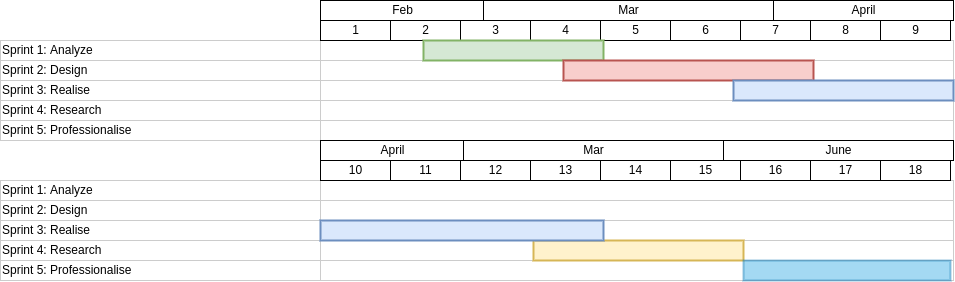

The diagram above was exported from draw.io. Its source (the exported page's mxGraphModel, read from the mxfile embedded in the PNG):
<mxGraphModel dx="1382" dy="811" grid="1" gridSize="10" guides="1" tooltips="1" connect="0" arrows="1" fold="1" page="1" pageScale="1.5" pageWidth="1169" pageHeight="827" background="none" math="0" shadow="0">
  <root>
    <mxCell id="0" style=";html=1;" />
    <mxCell id="1" style=";html=1;" parent="0" />
    <mxCell id="75" value="Sprint 1: Analyze" style="align=left;strokeColor=#CCCCCC;html=1;" parent="1" vertex="1">
      <mxGeometry x="297.0000000000003" y="149.99999999999977" width="319.9999999999997" height="20.000000000000014" as="geometry" />
    </mxCell>
    <mxCell id="80" value="Sprint 2: Design" style="align=left;strokeColor=#CCCCCC;html=1;" parent="1" vertex="1">
      <mxGeometry x="297" y="170.00000000000023" width="320" height="20" as="geometry" />
    </mxCell>
    <mxCell id="85" value="Sprint 3: Realise" style="align=left;strokeColor=#CCCCCC;html=1;" parent="1" vertex="1">
      <mxGeometry x="296.9999999999999" y="190.00000000000023" width="320.0000000000001" height="20" as="geometry" />
    </mxCell>
    <mxCell id="90" value="Sprint 4: Research" style="align=left;strokeColor=#CCCCCC;html=1;" parent="1" vertex="1">
      <mxGeometry x="296.9999999999999" y="210.00000000000045" width="320.0000000000001" height="20" as="geometry" />
    </mxCell>
    <mxCell id="95" value="Sprint 5: Professionalise" style="align=left;strokeColor=#CCCCCC;html=1;" parent="1" vertex="1">
      <mxGeometry x="297.0000000000006" y="230.00000000000068" width="319.9999999999994" height="20" as="geometry" />
    </mxCell>
    <mxCell id="67c90442a009f359-291" value="" style="align=left;strokeColor=#CCCCCC;html=1;" parent="1" vertex="1">
      <mxGeometry x="617" y="150" width="633" height="20" as="geometry" />
    </mxCell>
    <mxCell id="4" value="1" style="strokeWidth=1;fontStyle=0;html=1;" parent="1" vertex="1">
      <mxGeometry x="617" y="130" width="70" height="20" as="geometry" />
    </mxCell>
    <mxCell id="67c90442a009f359-278" value="2" style="strokeWidth=1;fontStyle=0;html=1;" parent="1" vertex="1">
      <mxGeometry x="687" y="130" width="70" height="20" as="geometry" />
    </mxCell>
    <mxCell id="67c90442a009f359-279" value="3" style="strokeWidth=1;fontStyle=0;html=1;" parent="1" vertex="1">
      <mxGeometry x="757" y="130" width="70" height="20" as="geometry" />
    </mxCell>
    <mxCell id="67c90442a009f359-280" value="4" style="strokeWidth=1;fontStyle=0;html=1;" parent="1" vertex="1">
      <mxGeometry x="827" y="130" width="70" height="20" as="geometry" />
    </mxCell>
    <mxCell id="67c90442a009f359-281" value="5" style="strokeWidth=1;fontStyle=0;html=1;" parent="1" vertex="1">
      <mxGeometry x="897" y="130" width="70" height="20" as="geometry" />
    </mxCell>
    <mxCell id="67c90442a009f359-282" value="6" style="strokeWidth=1;fontStyle=0;html=1;" parent="1" vertex="1">
      <mxGeometry x="967" y="130" width="70" height="20" as="geometry" />
    </mxCell>
    <mxCell id="67c90442a009f359-283" value="7" style="strokeWidth=1;fontStyle=0;html=1;" parent="1" vertex="1">
      <mxGeometry x="1037" y="130" width="70" height="20" as="geometry" />
    </mxCell>
    <mxCell id="67c90442a009f359-284" value="8" style="strokeWidth=1;fontStyle=0;html=1;" parent="1" vertex="1">
      <mxGeometry x="1107" y="130" width="70" height="20" as="geometry" />
    </mxCell>
    <mxCell id="67c90442a009f359-285" value="9" style="strokeWidth=1;fontStyle=0;html=1;" parent="1" vertex="1">
      <mxGeometry x="1177" y="130" width="70" height="20" as="geometry" />
    </mxCell>
    <mxCell id="67c90442a009f359-292" value="" style="align=left;strokeColor=#CCCCCC;html=1;" parent="1" vertex="1">
      <mxGeometry x="617" y="170" width="633" height="20" as="geometry" />
    </mxCell>
    <mxCell id="67c90442a009f359-293" value="" style="align=left;strokeColor=#CCCCCC;html=1;" parent="1" vertex="1">
      <mxGeometry x="617" y="190" width="633" height="20" as="geometry" />
    </mxCell>
    <mxCell id="67c90442a009f359-294" value="" style="align=left;strokeColor=#CCCCCC;html=1;" parent="1" vertex="1">
      <mxGeometry x="617" y="210" width="633" height="20" as="geometry" />
    </mxCell>
    <mxCell id="67c90442a009f359-295" value="" style="align=left;strokeColor=#CCCCCC;html=1;" parent="1" vertex="1">
      <mxGeometry x="617" y="230" width="633" height="20" as="geometry" />
    </mxCell>
    <mxCell id="67c90442a009f359-299" value="" style="whiteSpace=wrap;html=1;strokeWidth=2;fillColor=#d5e8d4;fontSize=14;align=center;strokeColor=#82b366;" parent="1" vertex="1">
      <mxGeometry x="720" y="150" width="180" height="20" as="geometry" />
    </mxCell>
    <mxCell id="67c90442a009f359-300" value="" style="whiteSpace=wrap;html=1;strokeWidth=2;fillColor=#f8cecc;fontSize=14;align=center;strokeColor=#b85450;" parent="1" vertex="1">
      <mxGeometry x="860" y="170" width="250" height="20" as="geometry" />
    </mxCell>
    <mxCell id="67c90442a009f359-301" value="" style="whiteSpace=wrap;html=1;strokeWidth=2;fillColor=#dae8fc;fontSize=14;align=center;strokeColor=#6c8ebf;" parent="1" vertex="1">
      <mxGeometry x="1030" y="190" width="220" height="20" as="geometry" />
    </mxCell>
    <mxCell id="wDUFXGcasO93pR2YLoVT-100" value="Feb" style="strokeWidth=1;fontStyle=0;html=1;" vertex="1" parent="1">
      <mxGeometry x="617" y="110" width="163" height="20" as="geometry" />
    </mxCell>
    <mxCell id="wDUFXGcasO93pR2YLoVT-102" value="Mar" style="strokeWidth=1;fontStyle=0;html=1;" vertex="1" parent="1">
      <mxGeometry x="780" y="110" width="290" height="20" as="geometry" />
    </mxCell>
    <mxCell id="wDUFXGcasO93pR2YLoVT-107" value="April" style="strokeWidth=1;fontStyle=0;html=1;" vertex="1" parent="1">
      <mxGeometry x="1070" y="110" width="180" height="20" as="geometry" />
    </mxCell>
    <mxCell id="wDUFXGcasO93pR2YLoVT-109" value="Sprint 1: Analyze" style="align=left;strokeColor=#CCCCCC;html=1;" vertex="1" parent="1">
      <mxGeometry x="297.0000000000003" y="289.9999999999998" width="319.9999999999997" height="20.000000000000014" as="geometry" />
    </mxCell>
    <mxCell id="wDUFXGcasO93pR2YLoVT-110" value="Sprint 2: Design" style="align=left;strokeColor=#CCCCCC;html=1;" vertex="1" parent="1">
      <mxGeometry x="297" y="310.0000000000002" width="320" height="20" as="geometry" />
    </mxCell>
    <mxCell id="wDUFXGcasO93pR2YLoVT-111" value="Sprint 3: Realise" style="align=left;strokeColor=#CCCCCC;html=1;" vertex="1" parent="1">
      <mxGeometry x="296.9999999999999" y="330.0000000000002" width="320.0000000000001" height="20" as="geometry" />
    </mxCell>
    <mxCell id="wDUFXGcasO93pR2YLoVT-112" value="Sprint 4: Research" style="align=left;strokeColor=#CCCCCC;html=1;" vertex="1" parent="1">
      <mxGeometry x="296.9999999999999" y="350.00000000000045" width="320.0000000000001" height="20" as="geometry" />
    </mxCell>
    <mxCell id="wDUFXGcasO93pR2YLoVT-113" value="Sprint 5: Professionalise" style="align=left;strokeColor=#CCCCCC;html=1;" vertex="1" parent="1">
      <mxGeometry x="297.0000000000006" y="370.0000000000007" width="319.9999999999994" height="20" as="geometry" />
    </mxCell>
    <mxCell id="wDUFXGcasO93pR2YLoVT-114" value="" style="align=left;strokeColor=#CCCCCC;html=1;" vertex="1" parent="1">
      <mxGeometry x="617" y="290" width="633" height="20" as="geometry" />
    </mxCell>
    <mxCell id="wDUFXGcasO93pR2YLoVT-115" value="10" style="strokeWidth=1;fontStyle=0;html=1;" vertex="1" parent="1">
      <mxGeometry x="617" y="270" width="70" height="20" as="geometry" />
    </mxCell>
    <mxCell id="wDUFXGcasO93pR2YLoVT-116" value="11" style="strokeWidth=1;fontStyle=0;html=1;" vertex="1" parent="1">
      <mxGeometry x="687" y="270" width="70" height="20" as="geometry" />
    </mxCell>
    <mxCell id="wDUFXGcasO93pR2YLoVT-117" value="12" style="strokeWidth=1;fontStyle=0;html=1;" vertex="1" parent="1">
      <mxGeometry x="757" y="270" width="70" height="20" as="geometry" />
    </mxCell>
    <mxCell id="wDUFXGcasO93pR2YLoVT-118" value="13" style="strokeWidth=1;fontStyle=0;html=1;" vertex="1" parent="1">
      <mxGeometry x="827" y="270" width="70" height="20" as="geometry" />
    </mxCell>
    <mxCell id="wDUFXGcasO93pR2YLoVT-119" value="14" style="strokeWidth=1;fontStyle=0;html=1;" vertex="1" parent="1">
      <mxGeometry x="897" y="270" width="70" height="20" as="geometry" />
    </mxCell>
    <mxCell id="wDUFXGcasO93pR2YLoVT-120" value="15" style="strokeWidth=1;fontStyle=0;html=1;" vertex="1" parent="1">
      <mxGeometry x="967" y="270" width="70" height="20" as="geometry" />
    </mxCell>
    <mxCell id="wDUFXGcasO93pR2YLoVT-121" value="16" style="strokeWidth=1;fontStyle=0;html=1;" vertex="1" parent="1">
      <mxGeometry x="1037" y="270" width="70" height="20" as="geometry" />
    </mxCell>
    <mxCell id="wDUFXGcasO93pR2YLoVT-122" value="17" style="strokeWidth=1;fontStyle=0;html=1;" vertex="1" parent="1">
      <mxGeometry x="1107" y="270" width="70" height="20" as="geometry" />
    </mxCell>
    <mxCell id="wDUFXGcasO93pR2YLoVT-123" value="18" style="strokeWidth=1;fontStyle=0;html=1;" vertex="1" parent="1">
      <mxGeometry x="1177" y="270" width="70" height="20" as="geometry" />
    </mxCell>
    <mxCell id="wDUFXGcasO93pR2YLoVT-124" value="" style="align=left;strokeColor=#CCCCCC;html=1;" vertex="1" parent="1">
      <mxGeometry x="617" y="310" width="633" height="20" as="geometry" />
    </mxCell>
    <mxCell id="wDUFXGcasO93pR2YLoVT-125" value="" style="align=left;strokeColor=#CCCCCC;html=1;" vertex="1" parent="1">
      <mxGeometry x="617" y="330" width="633" height="20" as="geometry" />
    </mxCell>
    <mxCell id="wDUFXGcasO93pR2YLoVT-126" value="" style="align=left;strokeColor=#CCCCCC;html=1;" vertex="1" parent="1">
      <mxGeometry x="617" y="350" width="633" height="20" as="geometry" />
    </mxCell>
    <mxCell id="wDUFXGcasO93pR2YLoVT-127" value="" style="align=left;strokeColor=#CCCCCC;html=1;" vertex="1" parent="1">
      <mxGeometry x="617" y="370" width="633" height="20" as="geometry" />
    </mxCell>
    <mxCell id="wDUFXGcasO93pR2YLoVT-131" value="" style="whiteSpace=wrap;html=1;strokeWidth=2;fillColor=#fff2cc;fontSize=14;align=center;strokeColor=#d6b656;" vertex="1" parent="1">
      <mxGeometry x="830" y="350" width="210" height="20" as="geometry" />
    </mxCell>
    <mxCell id="wDUFXGcasO93pR2YLoVT-132" value="" style="whiteSpace=wrap;html=1;strokeWidth=2;fillColor=#1ba1e2;fontSize=14;align=center;strokeColor=#006EAF;fontColor=#ffffff;opacity=40;" vertex="1" parent="1">
      <mxGeometry x="1040" y="370" width="207" height="20" as="geometry" />
    </mxCell>
    <mxCell id="wDUFXGcasO93pR2YLoVT-133" value="April" style="strokeWidth=1;fontStyle=0;html=1;" vertex="1" parent="1">
      <mxGeometry x="617" y="250" width="143" height="20" as="geometry" />
    </mxCell>
    <mxCell id="wDUFXGcasO93pR2YLoVT-134" value="Mar" style="strokeWidth=1;fontStyle=0;html=1;" vertex="1" parent="1">
      <mxGeometry x="760" y="250" width="260" height="20" as="geometry" />
    </mxCell>
    <mxCell id="wDUFXGcasO93pR2YLoVT-135" value="June" style="strokeWidth=1;fontStyle=0;html=1;" vertex="1" parent="1">
      <mxGeometry x="1020" y="250" width="230" height="20" as="geometry" />
    </mxCell>
    <mxCell id="wDUFXGcasO93pR2YLoVT-136" value="" style="whiteSpace=wrap;html=1;strokeWidth=2;fillColor=#dae8fc;fontSize=14;align=center;strokeColor=#6c8ebf;" vertex="1" parent="1">
      <mxGeometry x="617" y="330" width="283" height="20" as="geometry" />
    </mxCell>
  </root>
</mxGraphModel>